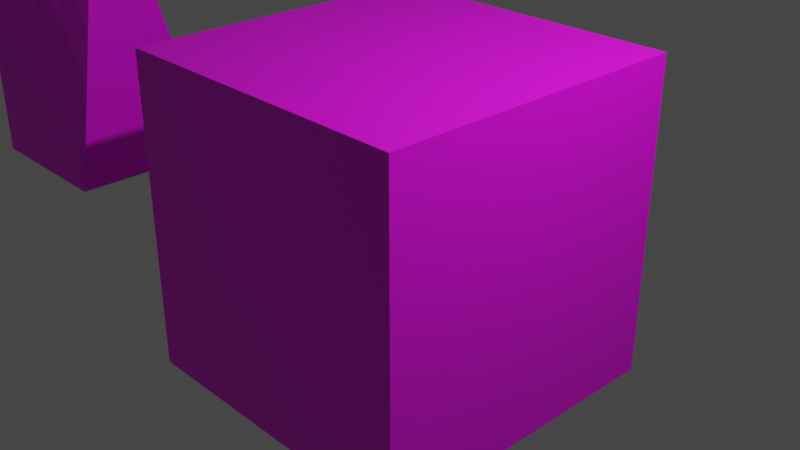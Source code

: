 # Source: testModel.blend  (saved by Blender 3.4.6; exported with 4.5.12 LTS)
import bpy
from mathutils import Matrix  # noqa: F401  (used for matrix-valued properties, if any)

bpy.ops.wm.read_factory_settings(use_empty=True)
scene = bpy.context.scene
scene.name = 'Scene'

# ---- collections
col_collection = bpy.data.collections.new('Collection'); scene.collection.children.link(col_collection)
col_export = bpy.data.collections.new('Export'); scene.collection.children.link(col_export)

# ---- images (referenced by path relative to the original .blend; pixels are not part of the script)
import os
ASSET_DIR = os.environ.get("B2B_ASSET_DIR", "")  # directory of the original .blend (textures are referenced by path, not embedded)
HERE = os.path.dirname(os.path.abspath(__file__))  # packed textures are extracted next to this script under _unpacked/

def load_image(name, relpath, width, height, colorspace="sRGB"):
    """Load a texture the original file referenced (path relative to the .blend, or extracted next to this script)."""
    p = next((c for c in (os.path.join(HERE, relpath), os.path.join(ASSET_DIR, relpath)) if relpath and os.path.exists(c)), "")
    if p:
        img = bpy.data.images.load(p, check_existing=True)
        img.name = name
    else:  # same state as the original file: an image datablock whose file is absent (Cycles renders it pink)
        img = bpy.data.images.new(name, width, height)
        img.source = "FILE"
        img.filepath = "//" + (relpath or name)
    img.colorspace_settings.name = colorspace
    return img
img_untitled = load_image('Untitled', '', 1024, 1024, 'sRGB')

# ---- materials (node trees are filled in below, after node groups)
mat_material = bpy.data.materials.new('Material')
mat_material.alpha_threshold = 0.0
mat_material.use_transparent_shadow = False
mat_material.roughness = 0.5
mat_material.line_color = (0.0, 0.0, 0.0, 1.0)

# ---- material node trees
mat_material.use_nodes = True; mat_material.node_tree.nodes.clear()
_N = mat_material.node_tree.nodes; _L = mat_material.node_tree.links
n0 = _N.new('ShaderNodeOutputMaterial'); n0.name = 'Material Output'; n0.location = (300, 300)
n1 = _N.new('ShaderNodeBsdfPrincipled'); n1.name = 'Principled BSDF'; n1.location = (10, 300)
n1.distribution = 'GGX'
n1.subsurface_method = 'RANDOM_WALK_SKIN'
n1.inputs[3].default_value = 1.45
n1.inputs[27].default_value = (0.0, 0.0, 0.0, 1.0)
n1.inputs[28].default_value = 1.0
n2 = _N.new('ShaderNodeTexImage'); n2.name = 'Image Texture'; n2.location = (-425, 180)
n2.image = img_untitled
_L.new(n1.outputs[0], n0.inputs[0])
_L.new(n2.outputs[0], n1.inputs[0])
n0.is_active_output = True

# ---- world
world_world = bpy.data.worlds.new('World'); scene.world = world_world
world_world.use_nodes = True; world_world.node_tree.nodes.clear()
_N = world_world.node_tree.nodes; _L = world_world.node_tree.links
n0 = _N.new('ShaderNodeOutputWorld'); n0.name = 'World Output'; n0.location = (300, 300)
n1 = _N.new('ShaderNodeBackground'); n1.name = 'Background'; n1.location = (10, 300)
n1.inputs[0].default_value = (0.05088, 0.05088, 0.05088, 1.0)
_L.new(n1.outputs[0], n0.inputs[0])
n0.is_active_output = True
world_world.color = (0.05088, 0.05088, 0.05088)
world_world.use_sun_shadow = False
world_world.sun_shadow_jitter_overblur = 0.0

# ---- cameras
cam_camera = bpy.data.cameras.new('Camera')
cam_camera.clip_end = 100.0
cam_camera.ortho_scale = 7.314

# ---- lights
light_light = bpy.data.lights.new('Light', 'POINT')
light_light.transmission_factor = 0.0
light_light.energy = 1000.0
light_light.shadow_soft_size = 0.1
light_light.shadow_maximum_resolution = 0.006
light_light.use_absolute_resolution = True

# ---- meshes
me_cube = bpy.data.meshes.new('Cube')
me_cube.from_pydata([(1.0, 0.2389, 1.554), (1.0, 1.0, -1.0), (1.0, -0.5578, 1.723), (1.0, -1.0, -1.0), (-0.4709, 0.3582, 1.906), (-1.0, 1.0, -1.0), (-1.0, -1.0, 1.789), (-1.0, -1.0, -1.0), (1.0, 0.6195, 0.2769), (-1.0, -1.0, 0.3946), (1.0, -0.7789, 0.3617), (-0.7355, 0.6791, 0.4528), (-1.0, -1.0, 1.092), (1.0, 0.4292, 0.9153), (1.0, -0.6684, 1.043), (-0.6032, 0.5187, 1.179), (1.0, 0.8097, -0.3616), (1.0, -0.8895, -0.3191), (-0.8677, 0.8396, -0.2736), (-1.0, -1.0, -0.3027), (0.0, 1.0, -1.0), (0.0, -0.7789, 1.756), (0.0, -1.0, -1.0), (0.2645, 0.2986, 1.73), (0.1323, 0.6493, 0.3648), (0.0, -0.8895, 0.3782), (0.1984, 0.4739, 1.047), (0.0, -0.8342, 1.067), (0.0, -0.9447, -0.3109), (0.06613, 0.8246, -0.3176), (-0.5, 1.0, -1.0), (-0.5, -0.8895, 1.773), (-0.5, -0.9447, 0.3864), (-0.5, -0.9171, 1.08), (-0.5, -0.9724, -0.3068), (-0.5, -1.0, -1.0), (-0.1032, 0.3284, 1.818), (-0.3016, 0.6642, 0.4088), (-0.2024, 0.4963, 1.113), (-0.4008, 0.8321, -0.2956), (0.5, -1.0, -1.0), (0.6323, 0.2688, 1.642), (0.5661, 0.6344, 0.3208), (0.5992, 0.4516, 0.9813), (0.5331, 0.8172, -0.3396), (0.5, 1.0, -1.0), (0.5, -0.6684, 1.74), (0.5, -0.8342, 0.3699), (0.5, -0.7513, 1.055), (0.5, -0.9171, -0.315), (-1.0, 0.0, -1.0), (1.0, -0.1595, 1.639), (-0.7355, -0.3209, 1.847), (1.0, 0.0, -1.0), (1.0, -0.07973, 0.3193), (-0.8677, -0.1604, 0.4237), (1.0, -0.1196, 0.9789), (-0.8016, -0.2407, 1.136), (-0.9339, -0.08022, -0.2882), (1.0, -0.03986, -0.3404), (0.0, 0.0, -1.0), (0.1323, -0.2402, 1.743), (-0.5, 0.0, -1.0), (-0.3016, -0.2805, 1.795), (0.5661, -0.1998, 1.691), (0.5, 0.0, -1.0), (-0.6032, 0.01868, 1.876), (1.0, 0.5, -1.0), (-0.8016, 0.2593, 0.4382), (-0.7024, 0.139, 1.157), (-0.9008, 0.3797, -0.2809), (-1.0, 0.5, -1.0), (1.0, 0.03973, 1.596), (1.0, 0.2699, 0.2981), (1.0, 0.1548, 0.9471), (1.0, 0.3849, -0.351), (0.0, 0.5, -1.0), (0.1984, 0.02921, 1.736), (-0.5, 0.5, -1.0), (-0.2024, 0.02395, 1.806), (0.5992, 0.03447, 1.666), (0.5, 0.5, -1.0), (-1.0, -0.5, -1.0), (1.0, -0.3587, 1.681), (1.0, -0.4293, 0.3405), (1.0, -0.394, 1.011), (1.0, -0.4647, -0.3297), (0.0, -0.5, -1.0), (0.06613, -0.5095, 1.75), (-0.5, -0.5, -1.0), (-0.4008, -0.585, 1.784), (0.5331, -0.4341, 1.715), (0.5, -0.5, -1.0), (-0.8677, -0.6604, 1.818), (1.0, -0.5, -1.0), (-0.9339, -0.5802, 0.4092), (-0.9008, -0.6203, 1.114), (-0.9669, -0.5401, -0.2954)], [], [(90, 93, 6, 31), (33, 31, 6, 12), (69, 66, 4, 15), (92, 94, 3, 40), (85, 83, 2, 14), (43, 41, 0, 13), (44, 42, 8, 16), (86, 84, 10, 17), (70, 68, 11, 18), (34, 32, 9, 19), (42, 43, 13, 8), (84, 85, 14, 10), (68, 69, 15, 11), (32, 33, 12, 9), (35, 34, 19, 7), (71, 70, 18, 5), (94, 86, 17, 3), (45, 44, 16, 1), (30, 39, 29, 20), (40, 49, 28, 22), (47, 48, 27, 25), (37, 38, 26, 24), (49, 47, 25, 28), (39, 37, 24, 29), (38, 36, 23, 26), (89, 87, 22, 35), (48, 46, 21, 27), (91, 88, 21, 46), (82, 89, 35, 7), (15, 4, 36, 38), (18, 11, 37, 39), (11, 15, 38, 37), (5, 18, 39, 30), (22, 28, 34, 35), (25, 27, 33, 32), (28, 25, 32, 34), (27, 21, 31, 33), (88, 90, 31, 21), (83, 91, 46, 2), (14, 2, 46, 48), (17, 10, 47, 49), (10, 14, 48, 47), (3, 17, 49, 40), (20, 29, 44, 45), (24, 26, 43, 42), (29, 24, 42, 44), (26, 23, 41, 43), (87, 92, 40, 22), (76, 81, 65, 60), (72, 80, 64, 51), (77, 79, 63, 61), (71, 78, 62, 50), (80, 77, 61, 64), (78, 76, 60, 62), (67, 75, 59, 53), (82, 97, 58, 50), (95, 96, 57, 55), (73, 74, 56, 54), (97, 95, 55, 58), (75, 73, 54, 59), (74, 72, 51, 56), (81, 67, 53, 65), (96, 93, 52, 57), (79, 66, 52, 63), (36, 4, 66, 79), (45, 1, 67, 81), (13, 0, 72, 74), (16, 8, 73, 75), (8, 13, 74, 73), (1, 16, 75, 67), (30, 20, 76, 78), (41, 23, 77, 80), (5, 30, 78, 71), (23, 36, 79, 77), (0, 41, 80, 72), (20, 45, 81, 76), (50, 58, 70, 71), (55, 57, 69, 68), (58, 55, 68, 70), (57, 52, 66, 69), (12, 6, 93, 96), (19, 9, 95, 97), (9, 12, 96, 95), (7, 19, 97, 82), (60, 65, 92, 87), (51, 64, 91, 83), (61, 63, 90, 88), (50, 62, 89, 82), (64, 61, 88, 91), (62, 60, 87, 89), (53, 59, 86, 94), (54, 56, 85, 84), (59, 54, 84, 86), (56, 51, 83, 85), (65, 53, 94, 92), (63, 52, 93, 90)])
_uv = me_cube.uv_layers.new(name='UVMap')
_uv.uv.foreach_set('vector', [0.4486, 0.607, 0.4451, 0.5489, 0.4825, 0.5242, 0.4825, 0.5871, 0.3313, 0.2563, 0.415, 0.2712, 0.4057, 0.3331, 0.3215, 0.3179, 0.3039, 0.4623, 0.3942, 0.4668, 0.3909, 0.5114, 0.2982, 0.5104, 0.5064, 0.4001, 0.4451, 0.4001, 0.4451, 0.3387, 0.5064, 0.3387, 0.3575, 0.7956, 0.4292, 0.7557, 0.4446, 0.7753, 0.3757, 0.8241, 0.3015, 0.6603, 0.3849, 0.6505, 0.3832, 0.6969, 0.3027, 0.7102, 0.1344, 0.6804, 0.2179, 0.6703, 0.2222, 0.7237, 0.1417, 0.7373, 0.214, 0.8755, 0.2857, 0.8356, 0.3069, 0.8728, 0.238, 0.9216, 0.1224, 0.454, 0.2131, 0.458, 0.205, 0.5099, 0.112, 0.5098, 0.1634, 0.2257, 0.2473, 0.2411, 0.237, 0.3022, 0.1525, 0.2863, 0.2179, 0.6703, 0.3015, 0.6603, 0.3027, 0.7102, 0.2222, 0.7237, 0.2857, 0.8356, 0.3575, 0.7956, 0.3757, 0.8241, 0.3069, 0.8728, 0.2131, 0.458, 0.3039, 0.4623, 0.2982, 0.5104, 0.205, 0.5099, 0.2473, 0.2411, 0.3313, 0.2563, 0.3215, 0.3179, 0.237, 0.3022, 0.07975, 0.2102, 0.1634, 0.2257, 0.1525, 0.2863, 0.06854, 0.2703, 0.03217, 0.4501, 0.1224, 0.454, 0.112, 0.5098, 0.01932, 0.5099, 0.1423, 0.9156, 0.214, 0.8755, 0.238, 0.9216, 0.1692, 0.9705, 0.05102, 0.6906, 0.1344, 0.6804, 0.1417, 0.7373, 0.06132, 0.7509, 0.03005, 0.5701, 0.1196, 0.5667, 0.127, 0.6236, 0.04061, 0.6304, 0.1014, 0.08982, 0.1847, 0.1046, 0.1741, 0.1651, 0.09069, 0.1501, 0.268, 0.1192, 0.3513, 0.1335, 0.3413, 0.1948, 0.2577, 0.1801, 0.2094, 0.5635, 0.2992, 0.5605, 0.3003, 0.6104, 0.2137, 0.6169, 0.1847, 0.1046, 0.268, 0.1192, 0.2577, 0.1801, 0.1741, 0.1651, 0.1196, 0.5667, 0.2094, 0.5635, 0.2137, 0.6169, 0.127, 0.6236, 0.2992, 0.5605, 0.3888, 0.5578, 0.3868, 0.6042, 0.3003, 0.6104, 0.5064, 0.5237, 0.4451, 0.5237, 0.4451, 0.4624, 0.5064, 0.4624, 0.3513, 0.1335, 0.4345, 0.1475, 0.4246, 0.2093, 0.3413, 0.1948, 0.572, 0.2764, 0.5687, 0.2183, 0.5993, 0.2032, 0.5993, 0.2661, 0.5064, 0.02954, 0.5064, 0.09089, 0.4451, 0.09089, 0.4451, 0.02954, 0.2982, 0.5104, 0.3909, 0.5114, 0.3888, 0.5578, 0.2992, 0.5605, 0.112, 0.5098, 0.205, 0.5099, 0.2094, 0.5635, 0.1196, 0.5667, 0.205, 0.5099, 0.2982, 0.5104, 0.2992, 0.5605, 0.2094, 0.5635, 0.01932, 0.5099, 0.112, 0.5098, 0.1196, 0.5667, 0.03005, 0.5701, 0.09069, 0.1501, 0.1741, 0.1651, 0.1634, 0.2257, 0.07975, 0.2102, 0.2577, 0.1801, 0.3413, 0.1948, 0.3313, 0.2563, 0.2473, 0.2411, 0.1741, 0.1651, 0.2577, 0.1801, 0.2473, 0.2411, 0.1634, 0.2257, 0.3413, 0.1948, 0.4246, 0.2093, 0.415, 0.2712, 0.3313, 0.2563, 0.5682, 0.6022, 0.5648, 0.5441, 0.5987, 0.5242, 0.5987, 0.5871, 0.6276, 0.2032, 0.6276, 0.2614, 0.5997, 0.2703, 0.6029, 0.2075, 0.3615, 0.07235, 0.4446, 0.08582, 0.4345, 0.1475, 0.3513, 0.1335, 0.1952, 0.04416, 0.2783, 0.05848, 0.268, 0.1192, 0.1847, 0.1046, 0.2783, 0.05848, 0.3615, 0.07235, 0.3513, 0.1335, 0.268, 0.1192, 0.112, 0.02954, 0.1952, 0.04416, 0.1847, 0.1046, 0.1014, 0.08982, 0.04061, 0.6304, 0.127, 0.6236, 0.1344, 0.6804, 0.05102, 0.6906, 0.2137, 0.6169, 0.3003, 0.6104, 0.3015, 0.6603, 0.2179, 0.6703, 0.127, 0.6236, 0.2137, 0.6169, 0.2179, 0.6703, 0.1344, 0.6804, 0.3003, 0.6104, 0.3868, 0.6042, 0.3849, 0.6505, 0.3015, 0.6603, 0.5064, 0.4619, 0.4451, 0.4619, 0.4451, 0.4005, 0.5064, 0.4005, 0.5683, 0.4619, 0.5069, 0.4619, 0.5069, 0.4005, 0.5683, 0.4005, 0.6279, 0.5832, 0.6279, 0.6332, 0.5991, 0.6382, 0.6029, 0.5845, 0.6061, 0.2769, 0.6061, 0.3268, 0.5687, 0.3391, 0.5731, 0.2854, 0.5683, 0.5237, 0.5069, 0.5237, 0.5069, 0.4624, 0.5683, 0.4624, 0.6321, 0.5242, 0.6321, 0.5741, 0.5991, 0.5828, 0.6033, 0.5291, 0.5683, 0.4001, 0.5069, 0.4001, 0.5069, 0.3387, 0.5683, 0.3387, 0.08834, 0.8058, 0.1658, 0.7834, 0.1899, 0.8295, 0.1153, 0.8607, 0.05683, 0.3303, 0.1427, 0.3422, 0.1327, 0.3981, 0.04469, 0.3902, 0.2291, 0.3542, 0.3156, 0.366, 0.3097, 0.4141, 0.2211, 0.4061, 0.2434, 0.761, 0.321, 0.7387, 0.3392, 0.7672, 0.2645, 0.7983, 0.1427, 0.3422, 0.2291, 0.3542, 0.2211, 0.4061, 0.1327, 0.3981, 0.1658, 0.7834, 0.2434, 0.761, 0.2645, 0.7983, 0.1899, 0.8295, 0.321, 0.7387, 0.3985, 0.7165, 0.4139, 0.7361, 0.3392, 0.7672, 0.5683, 0.2764, 0.5069, 0.2764, 0.5069, 0.215, 0.5683, 0.215, 0.3156, 0.366, 0.4016, 0.3776, 0.3978, 0.4222, 0.3097, 0.4141, 0.5643, 0.5242, 0.5643, 0.5741, 0.5224, 0.5901, 0.5269, 0.5364, 0.612, 0.02954, 0.612, 0.07608, 0.5687, 0.08777, 0.5737, 0.03808, 0.5683, 0.3382, 0.5069, 0.3382, 0.5069, 0.2769, 0.5683, 0.2769, 0.3027, 0.7102, 0.3832, 0.6969, 0.3985, 0.7165, 0.321, 0.7387, 0.1417, 0.7373, 0.2222, 0.7237, 0.2434, 0.761, 0.1658, 0.7834, 0.2222, 0.7237, 0.3027, 0.7102, 0.321, 0.7387, 0.2434, 0.761, 0.06132, 0.7509, 0.1417, 0.7373, 0.1658, 0.7834, 0.08834, 0.8058, 0.5683, 0.09137, 0.5683, 0.1527, 0.5069, 0.1527, 0.5069, 0.09137, 0.6023, 0.4661, 0.6023, 0.5126, 0.5687, 0.5182, 0.5732, 0.4685, 0.5683, 0.02954, 0.5683, 0.09089, 0.5069, 0.09089, 0.5069, 0.02954, 0.6071, 0.3396, 0.6071, 0.3861, 0.5687, 0.3947, 0.5735, 0.345, 0.5237, 0.6404, 0.5224, 0.5939, 0.5514, 0.5906, 0.5487, 0.6404, 0.5683, 0.1532, 0.5683, 0.2146, 0.5069, 0.2146, 0.5069, 0.1532, 0.04469, 0.3902, 0.1327, 0.3981, 0.1224, 0.454, 0.03217, 0.4501, 0.2211, 0.4061, 0.3097, 0.4141, 0.3039, 0.4623, 0.2131, 0.458, 0.1327, 0.3981, 0.2211, 0.4061, 0.2131, 0.458, 0.1224, 0.454, 0.3097, 0.4141, 0.3978, 0.4222, 0.3942, 0.4668, 0.3039, 0.4623, 0.3215, 0.3179, 0.4057, 0.3331, 0.4016, 0.3776, 0.3156, 0.366, 0.1525, 0.2863, 0.237, 0.3022, 0.2291, 0.3542, 0.1427, 0.3422, 0.237, 0.3022, 0.3215, 0.3179, 0.3156, 0.366, 0.2291, 0.3542, 0.06854, 0.2703, 0.1525, 0.2863, 0.1427, 0.3422, 0.05683, 0.3303, 0.4451, 0.2769, 0.5064, 0.2769, 0.5064, 0.3382, 0.4451, 0.3382, 0.6297, 0.4005, 0.6297, 0.4544, 0.6014, 0.4615, 0.6048, 0.4034, 0.6049, 0.09137, 0.6049, 0.1452, 0.5687, 0.1606, 0.5728, 0.1025, 0.4451, 0.09137, 0.5064, 0.09137, 0.5064, 0.1527, 0.4451, 0.1527, 0.6009, 0.4005, 0.6009, 0.4544, 0.5687, 0.4656, 0.5725, 0.4075, 0.4451, 0.1532, 0.5064, 0.1532, 0.5064, 0.2146, 0.4451, 0.2146, 0.1153, 0.8607, 0.1899, 0.8295, 0.214, 0.8755, 0.1423, 0.9156, 0.2645, 0.7983, 0.3392, 0.7672, 0.3575, 0.7956, 0.2857, 0.8356, 0.1899, 0.8295, 0.2645, 0.7983, 0.2857, 0.8356, 0.214, 0.8755, 0.3392, 0.7672, 0.4139, 0.7361, 0.4292, 0.7557, 0.3575, 0.7956, 0.4451, 0.215, 0.5064, 0.215, 0.5064, 0.2764, 0.4451, 0.2764, 0.4869, 0.6003, 0.483, 0.5465, 0.5219, 0.5242, 0.5219, 0.5824])
me_cube.materials.append(mat_material)
me_cube.use_mirror_vertex_groups = False
me_cube.update()
me_cube_001 = bpy.data.meshes.new('Cube.001')
me_cube_001.from_pydata([(-1.0, -1.0, -1.0), (-1.0, -1.0, 1.0), (-1.0, 1.0, -1.0), (-1.0, 1.0, 1.0), (1.0, -1.0, -1.0), (1.0, -1.0, 1.0), (1.0, 1.0, -1.0), (1.0, 1.0, 1.0), (-1.0, 0.0, -1.0), (-1.0, 0.0, 1.0), (1.0, 0.0, -1.0), (1.0, 0.0, 1.0), (-1.0, 0.5, 1.0), (1.0, 0.5, -1.0), (-1.0, 0.5, -1.0), (1.0, 0.5, 1.0), (0.0, 1.0, -1.0), (0.0, 1.0, 1.0), (0.0, -1.0, -1.0), (0.0, -1.0, 1.0), (0.0, 0.0, 1.0), (0.0, 0.0, -1.0), (0.0, 0.5, -1.0), (0.0, 0.5, 1.0), (-1.0, -0.5, -1.0), (1.0, -0.5, 1.0), (-1.0, -0.5, 1.0), (1.0, -0.5, -1.0), (0.0, -0.5, 1.0), (0.0, -0.5, -1.0), (-1.0, -1.0, 0.0), (-1.0, 1.0, 0.0), (1.0, 1.0, 0.0), (1.0, -1.0, 0.0), (1.0, 0.0, 0.0), (-1.0, 0.0, 0.0), (1.0, 0.5, 0.0), (-1.0, 0.5, 0.0), (0.0, -1.0, 0.0), (0.0, 1.0, 0.0), (-1.0, -0.5, 0.0), (1.0, -0.5, 0.0), (-1.0, -1.0, 0.5), (-1.0, 1.0, 0.5), (1.0, 1.0, 0.5), (1.0, -1.0, 0.5), (1.0, 0.0, 0.5), (-1.0, 0.0, 0.5), (1.0, 0.5, 0.5), (-1.0, 0.5, 0.5), (0.0, -1.0, 0.5), (0.0, 1.0, 0.5), (-1.0, -0.5, 0.5), (1.0, -0.5, 0.5), (-1.0, 1.0, -0.5), (1.0, 1.0, -0.5), (1.0, -1.0, -0.5), (1.0, 0.0, -0.5), (-1.0, 0.0, -0.5), (1.0, 0.5, -0.5), (-1.0, 0.5, -0.5), (0.0, -1.0, -0.5), (0.0, 1.0, -0.5), (-1.0, -0.5, -0.5), (1.0, -0.5, -0.5), (-1.0, -1.0, -0.5), (-0.5067, 1.0, -1.0), (-0.5067, -1.0, 1.0), (-0.5067, 0.0, -1.0), (-0.5067, 0.5, -1.0), (-0.5067, 1.0, 1.0), (-0.5067, -1.0, -1.0), (-0.5067, 0.0, 1.0), (-0.5067, 0.5, 1.0), (-0.5067, -0.5, -1.0), (-0.5067, -0.5, 1.0), (-0.5067, 1.0, 0.0), (-0.5067, -1.0, 0.0), (-0.5067, 1.0, 0.5), (-0.5067, -1.0, 0.5), (-0.5067, -1.0, -0.5), (-0.5067, 1.0, -0.5), (0.5, 1.0, 1.0), (0.5, -1.0, -1.0), (0.5, 0.0, 1.0), (0.5, 0.5, 1.0), (0.5, 1.0, -1.0), (0.5, -1.0, 1.0), (0.5, 0.0, -1.0), (0.5, 0.5, -1.0), (0.5, -0.5, 1.0), (0.5, -0.5, -1.0), (0.5, -1.0, 0.0), (0.5, 1.0, 0.0), (0.5, -1.0, 0.5), (0.5, 1.0, 0.5), (0.5, 1.0, -0.5), (0.5, -1.0, -0.5)], [], [(49, 12, 3, 43), (95, 82, 7, 44), (53, 25, 5, 45), (79, 67, 1, 42), (91, 27, 4, 83), (75, 26, 1, 67), (73, 12, 9, 72), (89, 13, 10, 88), (48, 15, 11, 46), (52, 26, 9, 47), (44, 7, 15, 48), (86, 6, 13, 89), (70, 3, 12, 73), (47, 9, 12, 49), (82, 17, 23, 85), (66, 16, 22, 69), (69, 22, 21, 68), (85, 23, 20, 84), (90, 28, 19, 87), (74, 29, 18, 71), (94, 87, 19, 50), (78, 70, 17, 51), (68, 21, 29, 74), (84, 20, 28, 90), (42, 1, 26, 52), (72, 9, 26, 75), (88, 10, 27, 91), (46, 11, 25, 53), (57, 34, 41, 64), (65, 30, 40, 63), (81, 76, 39, 62), (97, 92, 38, 61), (58, 35, 37, 60), (55, 32, 36, 59), (63, 40, 35, 58), (59, 36, 34, 57), (80, 77, 30, 65), (64, 41, 33, 56), (96, 93, 32, 55), (60, 37, 31, 54), (34, 46, 53, 41), (30, 42, 52, 40), (76, 78, 51, 39), (92, 94, 50, 38), (35, 47, 49, 37), (32, 44, 48, 36), (40, 52, 47, 35), (36, 48, 46, 34), (77, 79, 42, 30), (41, 53, 45, 33), (93, 95, 44, 32), (37, 49, 43, 31), (14, 60, 54, 2), (86, 96, 55, 6), (27, 64, 56, 4), (71, 80, 65, 0), (13, 59, 57, 10), (24, 63, 58, 8), (6, 55, 59, 13), (8, 58, 60, 14), (83, 97, 61, 18), (66, 81, 62, 16), (0, 65, 63, 24), (10, 57, 64, 27), (2, 54, 81, 66), (18, 61, 80, 71), (38, 50, 79, 77), (31, 43, 78, 76), (61, 38, 77, 80), (54, 31, 76, 81), (20, 72, 75, 28), (8, 68, 74, 24), (43, 3, 70, 78), (24, 74, 71, 0), (14, 69, 68, 8), (2, 66, 69, 14), (17, 70, 73, 23), (23, 73, 72, 20), (28, 75, 67, 19), (50, 19, 67, 79), (4, 56, 97, 83), (16, 62, 96, 86), (39, 51, 95, 93), (33, 45, 94, 92), (62, 39, 93, 96), (56, 33, 92, 97), (21, 88, 91, 29), (11, 84, 90, 25), (45, 5, 87, 94), (25, 90, 87, 5), (15, 85, 84, 11), (7, 82, 85, 15), (16, 86, 89, 22), (22, 89, 88, 21), (29, 91, 83, 18), (51, 17, 82, 95)])
_uv = me_cube_001.uv_layers.new(name='UVMap')
_uv.uv.foreach_set('vector', [0.75, 0.248, 0.75, 0.3314, 0.6667, 0.3314, 0.6667, 0.248, 0.08333, 0.248, 0.08333, 0.3314, 0.0, 0.3314, 0.0, 0.248, 0.08333, 0.5814, 0.08333, 0.6647, 0.0, 0.6647, 0.0, 0.5814, 0.4156, 0.248, 0.4156, 0.3314, 0.3333, 0.3314, 0.3333, 0.248, 0.5833, 0.5814, 0.6667, 0.5814, 0.6667, 0.6647, 0.5833, 0.6647, 0.2511, 0.9147, 0.3333, 0.9147, 0.3333, 0.998, 0.2511, 0.998, 0.2511, 0.748, 0.3333, 0.748, 0.3333, 0.8314, 0.2511, 0.8314, 0.5833, 0.4147, 0.6667, 0.4147, 0.6667, 0.498, 0.5833, 0.498, 0.25, 0.5814, 0.25, 0.6647, 0.1667, 0.6647, 0.1667, 0.5814, 0.9167, 0.248, 0.9167, 0.3314, 0.8333, 0.3314, 0.8333, 0.248, 0.3333, 0.5814, 0.3333, 0.6647, 0.25, 0.6647, 0.25, 0.5814, 0.5833, 0.3314, 0.6667, 0.3314, 0.6667, 0.4147, 0.5833, 0.4147, 0.2511, 0.6647, 0.3333, 0.6647, 0.3333, 0.748, 0.2511, 0.748, 0.8333, 0.248, 0.8333, 0.3314, 0.75, 0.3314, 0.75, 0.248, 0.08333, 0.6647, 0.1667, 0.6647, 0.1667, 0.748, 0.08333, 0.748, 0.4156, 0.3314, 0.5, 0.3314, 0.5, 0.4147, 0.4156, 0.4147, 0.4156, 0.4147, 0.5, 0.4147, 0.5, 0.498, 0.4156, 0.498, 0.08333, 0.748, 0.1667, 0.748, 0.1667, 0.8314, 0.08333, 0.8314, 0.08333, 0.9147, 0.1667, 0.9147, 0.1667, 0.998, 0.08333, 0.998, 0.4156, 0.5814, 0.5, 0.5814, 0.5, 0.6647, 0.4156, 0.6647, 0.5833, 0.248, 0.5833, 0.3314, 0.5, 0.3314, 0.5, 0.248, 0.2511, 0.248, 0.2511, 0.3314, 0.1667, 0.3314, 0.1667, 0.248, 0.4156, 0.498, 0.5, 0.498, 0.5, 0.5814, 0.4156, 0.5814, 0.08333, 0.8314, 0.1667, 0.8314, 0.1667, 0.9147, 0.08333, 0.9147, 1.0, 0.248, 1.0, 0.3314, 0.9167, 0.3314, 0.9167, 0.248, 0.2511, 0.8314, 0.3333, 0.8314, 0.3333, 0.9147, 0.2511, 0.9147, 0.5833, 0.498, 0.6667, 0.498, 0.6667, 0.5814, 0.5833, 0.5814, 0.1667, 0.5814, 0.1667, 0.6647, 0.08333, 0.6647, 0.08333, 0.5814, 0.1667, 0.4147, 0.1667, 0.498, 0.08333, 0.498, 0.08333, 0.4147, 1.0, 0.08138, 1.0, 0.1647, 0.9167, 0.1647, 0.9167, 0.08138, 0.2511, 0.08138, 0.2511, 0.1647, 0.1667, 0.1647, 0.1667, 0.08138, 0.5833, 0.08138, 0.5833, 0.1647, 0.5, 0.1647, 0.5, 0.08138, 0.8333, 0.08138, 0.8333, 0.1647, 0.75, 0.1647, 0.75, 0.08138, 0.3333, 0.4147, 0.3333, 0.498, 0.25, 0.498, 0.25, 0.4147, 0.9167, 0.08138, 0.9167, 0.1647, 0.8333, 0.1647, 0.8333, 0.08138, 0.25, 0.4147, 0.25, 0.498, 0.1667, 0.498, 0.1667, 0.4147, 0.4156, 0.08138, 0.4156, 0.1647, 0.3333, 0.1647, 0.3333, 0.08138, 0.08333, 0.4147, 0.08333, 0.498, 0.0, 0.498, 0.0, 0.4147, 0.08333, 0.08138, 0.08333, 0.1647, 0.0, 0.1647, 0.0, 0.08138, 0.75, 0.08138, 0.75, 0.1647, 0.6667, 0.1647, 0.6667, 0.08138, 0.1667, 0.498, 0.1667, 0.5814, 0.08333, 0.5814, 0.08333, 0.498, 1.0, 0.1647, 1.0, 0.248, 0.9167, 0.248, 0.9167, 0.1647, 0.2511, 0.1647, 0.2511, 0.248, 0.1667, 0.248, 0.1667, 0.1647, 0.5833, 0.1647, 0.5833, 0.248, 0.5, 0.248, 0.5, 0.1647, 0.8333, 0.1647, 0.8333, 0.248, 0.75, 0.248, 0.75, 0.1647, 0.3333, 0.498, 0.3333, 0.5814, 0.25, 0.5814, 0.25, 0.498, 0.9167, 0.1647, 0.9167, 0.248, 0.8333, 0.248, 0.8333, 0.1647, 0.25, 0.498, 0.25, 0.5814, 0.1667, 0.5814, 0.1667, 0.498, 0.4156, 0.1647, 0.4156, 0.248, 0.3333, 0.248, 0.3333, 0.1647, 0.08333, 0.498, 0.08333, 0.5814, 0.0, 0.5814, 0.0, 0.498, 0.08333, 0.1647, 0.08333, 0.248, 0.0, 0.248, 0.0, 0.1647, 0.75, 0.1647, 0.75, 0.248, 0.6667, 0.248, 0.6667, 0.1647, 0.75, -0.001953, 0.75, 0.08138, 0.6667, 0.08138, 0.6667, -0.001953, 0.08333, -0.001953, 0.08333, 0.08138, 0.0, 0.08138, 0.0, -0.001953, 0.08333, 0.3314, 0.08333, 0.4147, 0.0, 0.4147, 0.0, 0.3314, 0.4156, -0.001953, 0.4156, 0.08138, 0.3333, 0.08138, 0.3333, -0.001953, 0.25, 0.3314, 0.25, 0.4147, 0.1667, 0.4147, 0.1667, 0.3314, 0.9167, -0.001953, 0.9167, 0.08138, 0.8333, 0.08138, 0.8333, -0.001953, 0.3333, 0.3314, 0.3333, 0.4147, 0.25, 0.4147, 0.25, 0.3314, 0.8333, -0.001953, 0.8333, 0.08138, 0.75, 0.08138, 0.75, -0.001953, 0.5833, -0.001953, 0.5833, 0.08138, 0.5, 0.08138, 0.5, -0.001953, 0.2511, -0.001953, 0.2511, 0.08138, 0.1667, 0.08138, 0.1667, -0.001953, 1.0, -0.001953, 1.0, 0.08138, 0.9167, 0.08138, 0.9167, -0.001953, 0.1667, 0.3314, 0.1667, 0.4147, 0.08333, 0.4147, 0.08333, 0.3314, 0.3333, -0.001953, 0.3333, 0.08138, 0.2511, 0.08138, 0.2511, -0.001953, 0.5, -0.001953, 0.5, 0.08138, 0.4156, 0.08138, 0.4156, -0.001953, 0.5, 0.1647, 0.5, 0.248, 0.4156, 0.248, 0.4156, 0.1647, 0.3333, 0.1647, 0.3333, 0.248, 0.2511, 0.248, 0.2511, 0.1647, 0.5, 0.08138, 0.5, 0.1647, 0.4156, 0.1647, 0.4156, 0.08138, 0.3333, 0.08138, 0.3333, 0.1647, 0.2511, 0.1647, 0.2511, 0.08138, 0.1667, 0.8314, 0.2511, 0.8314, 0.2511, 0.9147, 0.1667, 0.9147, 0.3333, 0.498, 0.4156, 0.498, 0.4156, 0.5814, 0.3333, 0.5814, 0.3333, 0.248, 0.3333, 0.3314, 0.2511, 0.3314, 0.2511, 0.248, 0.3333, 0.5814, 0.4156, 0.5814, 0.4156, 0.6647, 0.3333, 0.6647, 0.3333, 0.4147, 0.4156, 0.4147, 0.4156, 0.498, 0.3333, 0.498, 0.3333, 0.3314, 0.4156, 0.3314, 0.4156, 0.4147, 0.3333, 0.4147, 0.1667, 0.6647, 0.2511, 0.6647, 0.2511, 0.748, 0.1667, 0.748, 0.1667, 0.748, 0.2511, 0.748, 0.2511, 0.8314, 0.1667, 0.8314, 0.1667, 0.9147, 0.2511, 0.9147, 0.2511, 0.998, 0.1667, 0.998, 0.5, 0.248, 0.5, 0.3314, 0.4156, 0.3314, 0.4156, 0.248, 0.6667, -0.001953, 0.6667, 0.08138, 0.5833, 0.08138, 0.5833, -0.001953, 0.1667, -0.001953, 0.1667, 0.08138, 0.08333, 0.08138, 0.08333, -0.001953, 0.1667, 0.1647, 0.1667, 0.248, 0.08333, 0.248, 0.08333, 0.1647, 0.6667, 0.1647, 0.6667, 0.248, 0.5833, 0.248, 0.5833, 0.1647, 0.1667, 0.08138, 0.1667, 0.1647, 0.08333, 0.1647, 0.08333, 0.08138, 0.6667, 0.08138, 0.6667, 0.1647, 0.5833, 0.1647, 0.5833, 0.08138, 0.5, 0.498, 0.5833, 0.498, 0.5833, 0.5814, 0.5, 0.5814, 0.0, 0.8314, 0.08333, 0.8314, 0.08333, 0.9147, 0.0, 0.9147, 0.6667, 0.248, 0.6667, 0.3314, 0.5833, 0.3314, 0.5833, 0.248, 0.0, 0.9147, 0.08333, 0.9147, 0.08333, 0.998, 0.0, 0.998, 0.0, 0.748, 0.08333, 0.748, 0.08333, 0.8314, 0.0, 0.8314, 0.0, 0.6647, 0.08333, 0.6647, 0.08333, 0.748, 0.0, 0.748, 0.5, 0.3314, 0.5833, 0.3314, 0.5833, 0.4147, 0.5, 0.4147, 0.5, 0.4147, 0.5833, 0.4147, 0.5833, 0.498, 0.5, 0.498, 0.5, 0.5814, 0.5833, 0.5814, 0.5833, 0.6647, 0.5, 0.6647, 0.1667, 0.248, 0.1667, 0.3314, 0.08333, 0.3314, 0.08333, 0.248])
me_cube_001.materials.append(mat_material)
me_cube_001.update()

# ---- objects
ob_cube = bpy.data.objects.new('Cube', me_cube)
ob_light = bpy.data.objects.new('Light', light_light)
ob_camera = bpy.data.objects.new('Camera', cam_camera)
ob_cube_001 = bpy.data.objects.new('Cube.001', me_cube_001)

# ---- transforms, parenting, visibility, modifiers, constraints
ob_cube.location = (-5.81, 0.0, 0.0)
ob_cube.lock_rotations_4d = False
ob_cube.empty_display_type = 'ARROWS'
ob_cube.lineart.crease_threshold = 0.0
ob_light.location = (4.076, 1.005, 5.904)
ob_light.rotation_euler = (0.6503, 0.05522, 1.866)
ob_light.lock_rotations_4d = False
ob_light.empty_display_type = 'ARROWS'
ob_light.color = (0.0, 0.0, 0.0, 0.0)
ob_light.lineart.crease_threshold = 0.0
ob_camera.location = (7.359, -6.926, 4.958)
ob_camera.rotation_euler = (1.109, 0.0, 0.8149)
ob_camera.lock_rotations_4d = False
ob_camera.empty_display_type = 'ARROWS'
ob_camera.color = (0.0, 0.0, 0.0, 0.0)
ob_camera.display_type = 'WIRE'
ob_camera.lineart.crease_threshold = 0.0
ob_cube_001.location = (0.0, 0.0, 0.0)
ob_cube_001.scale = (1.771, 1.771, 1.771)
_m = ob_cube_001.modifiers.new('Triangulate', 'TRIANGULATE')

# ---- collection membership
col_collection.objects.link(ob_cube)
col_collection.objects.link(ob_light)
col_collection.objects.link(ob_camera)
col_collection.objects.link(ob_cube_001)

# ---- scene / render settings (as saved in the file)
scene.camera = ob_camera
scene.frame_start = 1; scene.frame_end = 250; scene.frame_set(23)
scene.render.engine = 'BLENDER_EEVEE_NEXT'
scene.cycles.sampling_pattern = 'TABULATED_SOBOL'
scene.cycles.use_light_tree = False
scene.view_settings.view_transform = 'Filmic'
bpy.context.view_layer.update()
